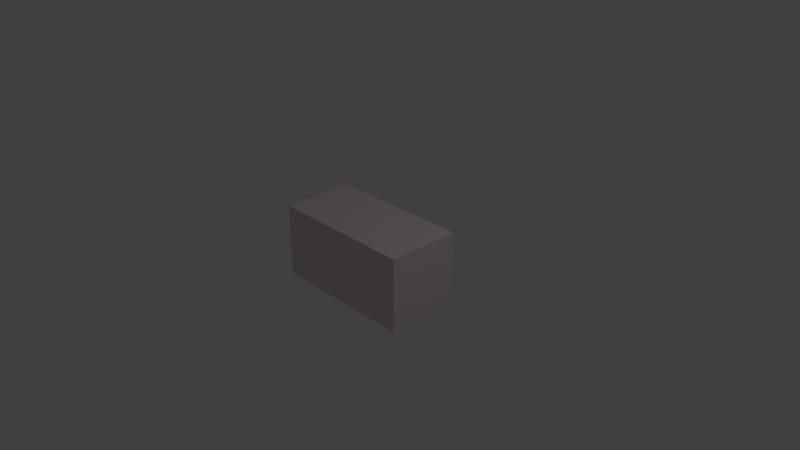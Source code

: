 # Source: PlainCube.blend  (saved by Blender 2.78.0; exported with 4.5.12 LTS)
import bpy
from mathutils import Matrix  # noqa: F401  (used for matrix-valued properties, if any)

bpy.ops.wm.read_factory_settings(use_empty=True)
scene = bpy.context.scene
scene.name = 'Scene'

# ---- collections
col_collection_1 = bpy.data.collections.new('Collection 1'); scene.collection.children.link(col_collection_1)

# ---- materials (node trees are filled in below, after node groups)
mat_science_white = bpy.data.materials.new('Science White')
mat_science_white.alpha_threshold = 0.0
mat_science_white.use_transparent_shadow = False
mat_science_white.roughness = 0.5

# ---- material node trees
mat_science_white.use_nodes = True; mat_science_white.node_tree.nodes.clear()
_N = mat_science_white.node_tree.nodes; _L = mat_science_white.node_tree.links
n0 = _N.new('ShaderNodeOutputMaterial'); n0.name = 'Material Output'; n0.location = (300, 300)
n1 = _N.new('ShaderNodeBsdfDiffuse'); n1.name = 'Diffuse BSDF'; n1.location = (10, 300)
n1.inputs[0].default_value = (0.7991, 0.7011, 0.6795, 1.0)
_L.new(n1.outputs[0], n0.inputs[0])
n0.is_active_output = True

# ---- world
world_world = bpy.data.worlds.new('World'); scene.world = world_world
world_world.color = (0.05088, 0.05088, 0.05088)
world_world.use_sun_shadow = False
world_world.sun_shadow_jitter_overblur = 0.0
world_world.cycles.sampling_method = 'MANUAL'

# ---- cameras
cam_camera = bpy.data.cameras.new('Camera')
cam_camera.clip_end = 100.0
cam_camera.lens = 35.0
cam_camera.sensor_width = 32.0
cam_camera.sensor_height = 18.0
cam_camera.ortho_scale = 7.314
cam_camera.dof.focus_distance = 0.0
cam_camera.dof.aperture_fstop = 128.0

# ---- lights
light_lamp = bpy.data.lights.new('Lamp', 'POINT')
light_lamp.transmission_factor = 0.0
light_lamp.cutoff_distance = 30.0
light_lamp.energy = 100.0
light_lamp.shadow_buffer_clip_start = 1.001
light_lamp.shadow_soft_size = 0.1
light_lamp.shadow_maximum_resolution = 0.006
light_lamp.use_absolute_resolution = True

# ---- meshes
me_cube_001 = bpy.data.meshes.new('Cube.001')
me_cube_001.from_pydata([(-1.0, -1.0, -1.0), (-1.0, -1.0, 1.0), (-1.0, 1.0, -1.0), (-1.0, 1.0, 1.0), (1.0, -1.0, -1.0), (1.0, -1.0, 1.0), (1.0, 1.0, -1.0), (1.0, 1.0, 1.0)], [], [(1, 3, 2, 0), (3, 7, 6, 2), (7, 5, 4, 6), (5, 1, 0, 4), (0, 2, 6, 4), (5, 7, 3, 1)])
me_cube_001.materials.append(mat_science_white)
me_cube_001.use_remesh_preserve_volume = False
me_cube_001.use_remesh_preserve_attributes = False
me_cube_001.use_mirror_vertex_groups = False
me_cube_001.update()

# ---- objects
ob_lamp = bpy.data.objects.new('Lamp', light_lamp)
ob_camera = bpy.data.objects.new('Camera', cam_camera)
ob_cube = bpy.data.objects.new('Cube', me_cube_001)

# ---- transforms, parenting, visibility, modifiers, constraints
ob_lamp.location = (4.076, 1.005, 5.904)
ob_lamp.rotation_euler = (0.6503, 0.05522, 1.866)
ob_lamp.lock_rotations_4d = False
ob_lamp.empty_display_type = 'ARROWS'
ob_lamp.color = (0.0, 0.0, 0.0, 0.0)
ob_lamp.lineart.crease_threshold = 0.0
ob_camera.location = (7.481, -6.508, 5.344)
ob_camera.rotation_euler = (1.109, 0.0, 0.8149)
ob_camera.lock_rotations_4d = False
ob_camera.empty_display_type = 'ARROWS'
ob_camera.color = (0.0, 0.0, 0.0, 0.0)
ob_camera.display_type = 'WIRE'
ob_camera.lineart.crease_threshold = 0.0
ob_cube.location = (0.0, 0.0, 0.0)
ob_cube.scale = (1.0, 0.5, 0.5)
ob_cube.lineart.crease_threshold = 0.0

# ---- collection membership
col_collection_1.objects.link(ob_lamp)
col_collection_1.objects.link(ob_camera)
col_collection_1.objects.link(ob_cube)

# ---- scene / render settings (as saved in the file)
scene.camera = ob_camera
scene.frame_start = 1; scene.frame_end = 250; scene.frame_set(1)
scene.render.engine = 'BLENDER_EEVEE_NEXT'
scene.render.resolution_percentage = 50
scene.render.dither_intensity = 0.0
scene.cycles.use_denoising = False
scene.cycles.samples = 128
scene.cycles.sampling_pattern = 'TABULATED_SOBOL'
scene.cycles.light_sampling_threshold = 0.0
scene.cycles.use_adaptive_sampling = False
scene.cycles.use_light_tree = False
scene.cycles.blur_glossy = 0.0
scene.cycles.sample_clamp_indirect = 0.0
scene.view_settings.view_transform = 'Standard'
bpy.context.view_layer.update()
